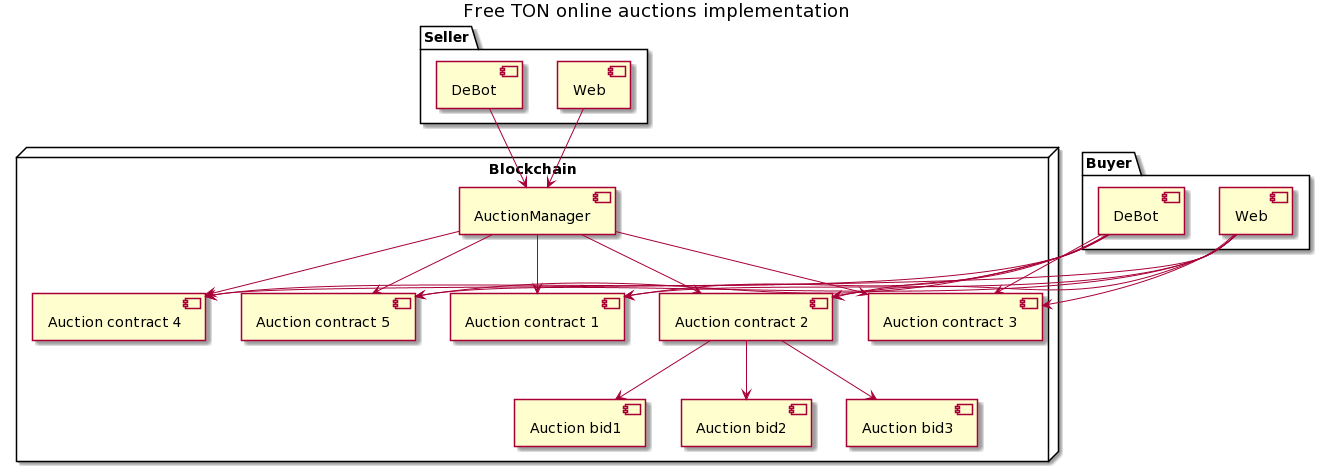

The diagram above was rendered by PlantUML. Its source (embedded in the PNG):
@startuml
title Free TON online auctions implementation

package "Seller" {
    component [Web] as WebSeller
    component [DeBot] as DeBotSeller
}

package "Buyer" {
    component [Web] as WebBuyer
    component [DeBot] as DeBotBuyer
}

node "Blockchain" {
    [AuctionManager] as manager
    [Auction contract 1] as auction1
    [Auction contract 2] as auction2
    [Auction contract 3] as auction3
    [Auction contract 4] as auction4
    [Auction contract 5] as auction5
    [Auction bid1] as bid1
    [Auction bid2] as bid2
    [Auction bid3] as bid3
} 

WebSeller -down-> manager
DeBotSeller -down-> manager
manager -down-> auction1
manager -down-> auction2
manager -down-> auction3
manager -down-> auction4
manager -down-> auction5
WebBuyer -down-> auction1
WebBuyer -down-> auction2
WebBuyer -down-> auction3
WebBuyer -down-> auction4
WebBuyer -down-> auction5
DeBotBuyer -down-> auction1
DeBotBuyer -down-> auction2
DeBotBuyer -down-> auction3
DeBotBuyer -down-> auction4
DeBotBuyer -down-> auction5
auction2 -down-> bid1
auction2 -down-> bid2
auction2 -down-> bid3
@enduml